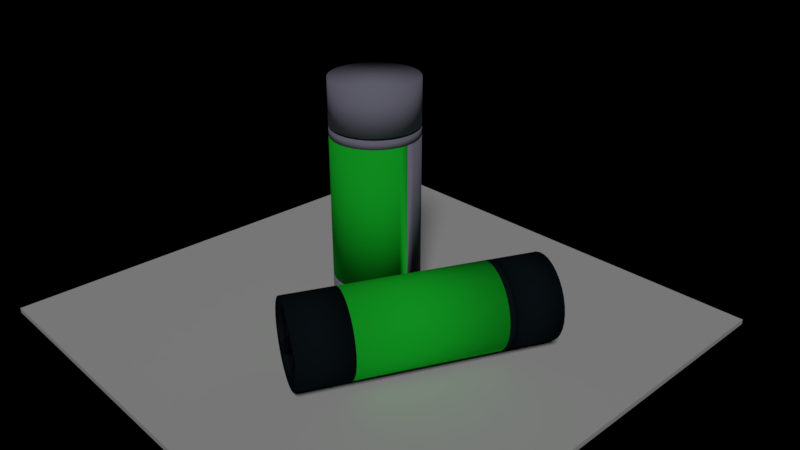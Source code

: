 # Source: pb0.0.0.blend  (saved by Blender 2.79.0; exported with 4.5.12 LTS)
import bpy
from mathutils import Matrix  # noqa: F401  (used for matrix-valued properties, if any)

bpy.ops.wm.read_factory_settings(use_empty=True)
scene = bpy.context.scene
scene.name = 'Scene'

# ---- collections
col_collection_1 = bpy.data.collections.new('Collection 1'); scene.collection.children.link(col_collection_1)

# ---- materials (node trees are filled in below, after node groups)
mat_material_005 = bpy.data.materials.new('Material.005')
mat_material_005.alpha_threshold = 0.0
mat_material_005.use_transparent_shadow = False
mat_material_005.preview_render_type = 'CUBE'
mat_material_005.diffuse_color = (0.007759, 0.01354, 0.01713, 1.0)
mat_material_005.roughness = 0.5
mat_material_001 = bpy.data.materials.new('Material.001')
mat_material_001.alpha_threshold = 0.0
mat_material_001.use_transparent_shadow = False
mat_material_001.diffuse_color = (0.01569, 0.8, 0.04214, 1.0)
mat_material_001.roughness = 0.5
mat_material_001.specular_intensity = 0.1075
mat_material = bpy.data.materials.new('Material')
mat_material.alpha_threshold = 0.0
mat_material.use_transparent_shadow = False
mat_material.preview_render_type = 'FLAT'
mat_material.roughness = 0.5
mat_material.line_color = (0.0, 0.0, 0.0, 1.0)
mat_material_004 = bpy.data.materials.new('Material.004')
mat_material_004.alpha_threshold = 0.0
mat_material_004.use_transparent_shadow = False
mat_material_004.diffuse_color = (0.0, 0.8, 0.005094, 1.0)
mat_material_004.roughness = 0.5
mat_material_004.specular_intensity = 0.0
mat_material_003 = bpy.data.materials.new('Material.003')
mat_material_003.alpha_threshold = 0.0
mat_material_003.use_transparent_shadow = False
mat_material_003.roughness = 0.5
mat_material_002 = bpy.data.materials.new('Material.002')
mat_material_002.alpha_threshold = 0.0
mat_material_002.use_transparent_shadow = False
mat_material_002.preview_render_type = 'CUBE'
mat_material_002.diffuse_color = (0.3365, 0.3251, 0.4336, 1.0)
mat_material_002.roughness = 0.5

# ---- material node trees

# ---- world
world_world = bpy.data.worlds.new('World'); scene.world = world_world
world_world.color = (0.0, 0.0, 0.0)
world_world.use_sun_shadow = False
world_world.sun_shadow_jitter_overblur = 0.0
world_world.cycles.sampling_method = 'MANUAL'

# ---- cameras
cam_camera = bpy.data.cameras.new('Camera')
cam_camera.clip_end = 100.0
cam_camera.lens = 35.0
cam_camera.sensor_width = 32.0
cam_camera.sensor_height = 18.0
cam_camera.ortho_scale = 7.314
cam_camera.dof.focus_distance = 0.0
cam_camera.dof.aperture_fstop = 128.0

# ---- lights
light_hemi = bpy.data.lights.new('Hemi', 'SUN')
light_hemi.transmission_factor = 0.0
light_hemi.angle = 0.1993
light_hemi.energy = 1.0
light_hemi.shadow_buffer_clip_start = 0.5
light_hemi.shadow_soft_size = 0.1
light_hemi.shadow_cascade_max_distance = 1000.0

# ---- meshes
me_cube_010 = bpy.data.meshes.new('Cube.010')
me_cube_010.from_pydata([(2.1, -0.8, -1.0), (2.1, -1.0, -1.0), (-1.0, -1.0, -1.0), (-1.0, -0.8, -1.0), (2.1, -0.8, 4.5), (2.1, -1.0, 4.5), (-1.0, -1.0, 4.5), (-1.0, -0.8, 4.5)], [], [(0, 1, 2, 3), (4, 7, 6, 5), (0, 4, 5, 1), (1, 5, 6, 2), (2, 6, 7, 3), (4, 0, 3, 7)])
me_cube_010.materials.append(None)
me_cube_010.use_remesh_preserve_volume = False
me_cube_010.use_remesh_preserve_attributes = False
me_cube_010.use_mirror_vertex_groups = False
me_cube_010.update()
me_cylinder_029 = bpy.data.meshes.new('Cylinder.029')
me_cylinder_029.from_pydata([(-2.07e-08, 1.65, -1.0), (-2.07e-08, 1.65, 4.5), (0.3219, 1.618, -1.0), (0.3219, 1.618, 4.5), (0.6314, 1.524, -1.0), (0.6314, 1.524, 4.5), (0.9167, 1.372, -1.0), (0.9167, 1.372, 4.5), (1.167, 1.167, -1.0), (1.167, 1.167, 4.5), (1.372, 0.9167, -1.0), (1.372, 0.9167, 4.5), (1.524, 0.6314, -1.0), (1.524, 0.6314, 4.5), (1.618, 0.3219, -1.0), (1.618, 0.3219, 4.5), (1.65, -8.675e-08, -1.0), (1.65, -8.675e-08, 4.5), (-1.65, 1.382e-06, -1.0), (-1.65, 1.382e-06, 4.5), (-1.618, 0.3219, -1.0), (-1.618, 0.3219, 4.5), (-1.524, 0.6314, -1.0), (-1.524, 0.6314, 4.5), (-1.372, 0.9167, -1.0), (-1.372, 0.9167, 4.5), (-1.167, 1.167, -1.0), (-1.167, 1.167, 4.5), (-0.9167, 1.372, -1.0), (-0.9167, 1.372, 4.5), (-0.6314, 1.524, -1.0), (-0.6314, 1.524, 4.5), (-0.3219, 1.618, -1.0), (-0.3219, 1.618, 4.5), (1.65, 0.0, -0.6013), (-1.65, 0.0, 4.101)], [], [(0, 1, 3, 2), (2, 3, 5, 4), (4, 5, 7, 6), (6, 7, 9, 8), (8, 9, 11, 10), (10, 11, 13, 12), (12, 13, 15, 14), (14, 15, 17, 34, 16), (18, 35, 19, 21, 20), (20, 21, 23, 22), (22, 23, 25, 24), (24, 25, 27, 26), (26, 27, 29, 28), (28, 29, 31, 30), (3, 1, 33, 31, 29, 27, 25, 23, 21, 19, 17, 15, 13, 11, 9, 7, 5), (30, 31, 33, 32), (32, 33, 1, 0), (0, 2, 4, 6, 8, 10, 12, 14, 16, 18, 20, 22, 24, 26, 28, 30, 32), (18, 19, 35), (19, 18, 16, 34, 17)])
me_cylinder_029.polygons.foreach_set('use_smooth', [True] * 20)
me_cylinder_029.materials.append(mat_material_005)
me_cylinder_029.use_remesh_preserve_volume = False
me_cylinder_029.use_remesh_preserve_attributes = False
me_cylinder_029.use_mirror_vertex_groups = False
me_cylinder_029.update()
me_cylinder_028 = bpy.data.meshes.new('Cylinder.028')
me_cylinder_028.from_pydata([(1.65, -8.675e-08, -1.0), (1.65, -8.675e-08, 4.5), (1.618, -0.3219, -1.0), (1.618, -0.3219, 4.5), (1.524, -0.6314, -1.0), (1.524, -0.6314, 4.5), (1.372, -0.9167, -1.0), (1.372, -0.9167, 4.5), (1.167, -1.167, -1.0), (1.167, -1.167, 4.5), (0.9167, -1.372, -1.0), (0.9167, -1.372, 4.5), (0.6314, -1.524, -1.0), (0.6314, -1.524, 4.5), (0.3219, -1.618, -1.0), (0.3219, -1.618, 4.5), (-5.583e-07, -1.65, -1.0), (-5.583e-07, -1.65, 4.5), (-0.3219, -1.618, -1.0), (-0.3219, -1.618, 4.5), (-0.6314, -1.524, -1.0), (-0.6314, -1.524, 4.5), (-0.9167, -1.372, -1.0), (-0.9167, -1.372, 4.5), (-1.167, -1.167, -1.0), (-1.167, -1.167, 4.5), (-1.372, -0.9167, -1.0), (-1.372, -0.9167, 4.5), (-1.524, -0.6314, -1.0), (-1.524, -0.6314, 4.5), (-1.618, -0.3219, -1.0), (-1.618, -0.3219, 4.5), (-1.65, 1.382e-06, -1.0), (-1.65, 1.382e-06, 4.5), (1.65, 0.0, -0.6013), (1.65, 0.0, -0.6013)], [], [(0, 35, 1, 3, 2), (2, 3, 5, 4), (4, 5, 7, 6), (6, 7, 9, 8), (8, 9, 11, 10), (10, 11, 13, 12), (12, 13, 15, 14), (14, 15, 17, 16), (16, 17, 19, 18), (18, 19, 21, 20), (20, 21, 23, 22), (22, 23, 25, 24), (24, 25, 27, 26), (26, 27, 29, 28), (28, 29, 31, 30), (30, 31, 33, 32), (32, 0, 2, 4, 6, 8, 10, 12, 14, 16, 18, 20, 22, 24, 26, 28, 30), (33, 1, 34, 0, 32), (1, 33, 31, 29, 27, 25, 23, 21, 19, 17, 15, 13, 11, 9, 7, 5, 3), (0, 34, 1, 35)])
me_cylinder_028.polygons.foreach_set('use_smooth', [True] * 20)
me_cylinder_028.materials.append(mat_material_001)
me_cylinder_028.use_remesh_preserve_volume = False
me_cylinder_028.use_remesh_preserve_attributes = False
me_cylinder_028.use_mirror_vertex_groups = False
me_cylinder_028.update()
me_cube_009 = bpy.data.meshes.new('Cube.009')
me_cube_009.from_pydata([(0.2, -0.8, -1.0), (0.2, -1.0, -1.0), (-1.0, -1.0, -1.0), (-1.0, -0.8, -1.0), (0.2, -0.8, 3.8), (0.2, -1.0, 3.8), (-1.0, -1.0, 3.8), (-1.0, -0.8, 3.8)], [], [(0, 1, 2, 3), (4, 7, 6, 5), (0, 4, 5, 1), (1, 5, 6, 2), (2, 6, 7, 3), (4, 0, 3, 7)])
_uv = me_cube_009.uv_layers.new(name='UVMap')
_uv.uv.foreach_set('vector', [0.0, 0.0, 0.0, 0.0, 0.0, 0.0, 0.0, 0.0, 0.0, 0.0, 0.0, 0.0, 0.0, 0.0, 0.0, 0.0, 0.0, 0.0, 0.0, 0.0, 0.0, 0.0, 0.0, 0.0, 0.9962, 2.665e-05, 0.9962, 1.0, 2.665e-05, 1.0, 2.667e-05, 2.676e-05, 0.0, 0.0, 0.0, 0.0, 0.0, 0.0, 0.0, 0.0, 0.0, 0.0, 0.0, 0.0, 0.0, 0.0, 0.0, 0.0])
me_cube_009.materials.append(mat_material)
me_cube_009.use_remesh_preserve_volume = False
me_cube_009.use_remesh_preserve_attributes = False
me_cube_009.use_mirror_vertex_groups = False
me_cube_009.update()
me_cylinder_027 = bpy.data.meshes.new('Cylinder.027')
me_cylinder_027.from_pydata([(-1.449e-08, 1.155, -2.806), (-1.449e-08, 1.155, -2.401), (0.2253, 1.133, -2.806), (0.2253, 1.133, -2.401), (0.442, 1.067, -2.806), (0.442, 1.067, -2.401), (0.6417, 0.9603, -2.806), (0.6417, 0.9603, -2.401), (0.8167, 0.8167, -2.806), (0.8167, 0.8167, -2.401), (0.9603, 0.6417, -2.806), (0.9603, 0.6417, -2.401), (1.067, 0.442, -2.806), (1.067, 0.442, -2.401), (1.133, 0.2253, -2.806), (1.133, 0.2253, -2.401), (1.155, -6.072e-08, -2.806), (1.155, -6.072e-08, -2.401), (1.133, -0.2253, -2.806), (1.133, -0.2253, -2.401), (1.067, -0.442, -2.806), (1.067, -0.442, -2.401), (0.9603, -0.6417, -2.806), (0.9603, -0.6417, -2.401), (0.8167, -0.8167, -2.806), (0.8167, -0.8167, -2.401), (0.6417, -0.9603, -2.806), (0.6417, -0.9603, -2.401), (0.442, -1.067, -2.806), (0.442, -1.067, -2.401), (0.2253, -1.133, -2.806), (0.2253, -1.133, -2.401), (-3.908e-07, -1.155, -2.806), (-3.908e-07, -1.155, -2.401), (-0.2253, -1.133, -2.806), (-0.2253, -1.133, -2.401), (-0.442, -1.067, -2.806), (-0.442, -1.067, -2.401), (-0.6417, -0.9603, -2.806), (-0.6417, -0.9603, -2.401), (-0.8167, -0.8167, -2.806), (-0.8167, -0.8167, -2.401), (-0.9603, -0.6417, -2.806), (-0.9603, -0.6417, -2.401), (-1.067, -0.442, -2.806), (-1.067, -0.442, -2.401), (-1.133, -0.2253, -2.806), (-1.133, -0.2253, -2.401), (-1.155, 9.673e-07, -2.806), (-1.155, 9.673e-07, -2.401), (-1.133, 0.2253, -2.806), (-1.133, 0.2253, -2.401), (-1.067, 0.442, -2.806), (-1.067, 0.442, -2.401), (-0.9603, 0.6417, -2.806), (-0.9603, 0.6417, -2.401), (-0.8167, 0.8167, -2.806), (-0.8167, 0.8167, -2.401), (-0.6417, 0.9603, -2.806), (-0.6417, 0.9603, -2.401), (-0.442, 1.067, -2.806), (-0.442, 1.067, -2.401), (-0.2253, 1.133, -2.806), (-0.2253, 1.133, -2.401), (-2.07e-08, 1.65, -3.0), (-2.07e-08, 1.65, -1.0), (0.3219, 1.618, -3.0), (0.3219, 1.618, -1.0), (0.6314, 1.524, -3.0), (0.6314, 1.524, -1.0), (0.9167, 1.372, -3.0), (0.9167, 1.372, -1.0), (1.167, 1.167, -3.0), (1.167, 1.167, -1.0), (1.372, 0.9167, -3.0), (1.372, 0.9167, -1.0), (1.524, 0.6314, -3.0), (1.524, 0.6314, -1.0), (1.618, 0.3219, -3.0), (1.618, 0.3219, -1.0), (1.65, -8.675e-08, -3.0), (1.65, -8.675e-08, -1.0), (1.618, -0.3219, -3.0), (1.618, -0.3219, -1.0), (1.524, -0.6314, -3.0), (1.524, -0.6314, -1.0), (1.372, -0.9167, -3.0), (1.372, -0.9167, -1.0), (1.167, -1.167, -3.0), (1.167, -1.167, -1.0), (0.9167, -1.372, -3.0), (0.9167, -1.372, -1.0), (0.6314, -1.524, -3.0), (0.6314, -1.524, -1.0), (0.3219, -1.618, -3.0), (0.3219, -1.618, -1.0), (-5.583e-07, -1.65, -3.0), (-5.583e-07, -1.65, -1.0), (-0.3219, -1.618, -3.0), (-0.3219, -1.618, -1.0), (-0.6314, -1.524, -3.0), (-0.6314, -1.524, -1.0), (-0.9167, -1.372, -3.0), (-0.9167, -1.372, -1.0), (-1.167, -1.167, -3.0), (-1.167, -1.167, -1.0), (-1.372, -0.9167, -3.0), (-1.372, -0.9167, -1.0), (-1.524, -0.6314, -3.0), (-1.524, -0.6314, -1.0), (-1.618, -0.3219, -3.0), (-1.618, -0.3219, -1.0), (-1.65, 1.382e-06, -3.0), (-1.65, 1.382e-06, -1.0), (-1.618, 0.3219, -3.0), (-1.618, 0.3219, -1.0), (-1.524, 0.6314, -3.0), (-1.524, 0.6314, -1.0), (-1.372, 0.9167, -3.0), (-1.372, 0.9167, -1.0), (-1.167, 1.167, -3.0), (-1.167, 1.167, -1.0), (-0.9167, 1.372, -3.0), (-0.9167, 1.372, -1.0), (-0.6314, 1.524, -3.0), (-0.6314, 1.524, -1.0), (-0.3219, 1.618, -3.0), (-0.3219, 1.618, -1.0), (-0.1936, 1.099, -3.0), (-0.1936, 1.099, -2.806), (-0.1936, 0.9589, -2.806), (-0.1936, -1.099, -3.0), (-0.1936, -1.099, -2.806), (-0.2182, 1.097, -3.0), (-0.2182, 1.097, -2.806), (-0.4279, 1.033, -3.0), (-0.4279, 1.033, -2.806), (-0.6213, 0.9298, -3.0), (-0.6213, 0.9298, -2.806), (-1.033, 0.428, -3.0), (-1.033, 0.428, -2.806), (-0.9298, 0.6213, -3.0), (-0.9298, 0.6213, -2.806), (-0.7907, 0.7907, -3.0), (-0.7907, 0.7907, -2.806), (-1.097, 0.2182, -2.806), (-1.097, 0.2182, -3.0), (-1.118, 9.43e-07, -3.0), (-1.118, 9.43e-07, -2.806), (-1.097, -0.2182, -3.0), (-1.097, -0.2182, -2.806), (-1.033, -0.4279, -3.0), (-1.033, -0.4279, -2.806), (-0.9298, -0.6213, -3.0), (-0.9298, -0.6213, -2.806), (-0.6213, -0.9298, -3.0), (-0.6213, -0.9298, -2.806), (-0.7907, -0.7907, -3.0), (-0.7907, -0.7907, -2.806), (-0.428, -1.033, -3.0), (-0.428, -1.033, -2.806), (-0.2182, -1.097, -3.0), (-0.2182, -1.097, -2.806), (0.2182, 1.097, -3.0), (0.2182, 1.097, -2.806), (0.1936, 1.099, -3.0), (0.1936, 1.099, -2.806), (0.1936, -1.099, -3.0), (0.1936, -1.099, -2.806), (0.4279, 1.033, -3.0), (0.4279, 1.033, -2.806), (0.2182, -1.097, -3.0), (0.2182, -1.097, -2.806), (0.4279, -1.033, -3.0), (0.4279, -1.033, -2.806), (0.6213, 0.9298, -3.0), (0.6213, 0.9298, -2.806), (0.6213, -0.9298, -3.0), (0.6213, -0.9298, -2.806), (0.7907, -0.7907, -3.0), (0.7907, -0.7907, -2.806), (0.7907, 0.7907, -3.0), (0.7907, 0.7907, -2.806), (0.9298, 0.6213, -3.0), (0.9298, 0.6213, -2.806), (1.033, -0.4279, -3.0), (1.033, -0.4279, -2.806), (0.9298, -0.6213, -3.0), (0.9298, -0.6213, -2.806), (1.033, 0.4279, -3.0), (1.033, 0.4279, -2.806), (1.097, 0.2182, -3.0), (1.097, 0.2182, -2.806), (1.097, -0.2182, -3.0), (1.097, -0.2182, -2.806), (1.118, -5.239e-08, -3.0), (1.118, -5.239e-08, -2.806)], [], [(0, 2, 3, 1), (2, 4, 5, 3), (4, 6, 7, 5), (6, 8, 9, 7), (8, 10, 11, 9), (10, 12, 13, 11), (12, 14, 15, 13), (14, 16, 17, 15), (16, 18, 19, 17), (18, 20, 21, 19), (20, 22, 23, 21), (22, 24, 25, 23), (24, 26, 27, 25), (26, 28, 29, 27), (28, 30, 31, 29), (30, 32, 33, 31), (32, 34, 35, 33), (34, 36, 37, 35), (36, 38, 39, 37), (38, 40, 41, 39), (40, 42, 43, 41), (42, 44, 45, 43), (44, 46, 47, 45), (46, 48, 49, 47), (48, 50, 51, 49), (50, 52, 53, 51), (52, 54, 55, 53), (54, 56, 57, 55), (56, 58, 59, 57), (58, 60, 61, 59), (3, 5, 7, 9, 11, 13, 15, 17, 19, 21, 23, 25, 27, 29, 31, 33, 35, 37, 39, 41, 43, 45, 47, 49, 51, 53, 55, 57, 59, 61, 63, 1), (60, 62, 63, 61), (62, 0, 1, 63), (0, 62, 60, 58, 56, 54, 52, 50, 48, 148, 145, 140, 142, 144, 138, 136, 134, 129, 130, 166, 164, 170, 176, 182, 184, 190, 192, 196, 16, 14, 12, 10, 8, 6, 4, 2), (64, 65, 67, 66), (66, 67, 69, 68), (68, 69, 71, 70), (70, 71, 73, 72), (72, 73, 75, 74), (74, 75, 77, 76), (76, 77, 79, 78), (78, 79, 81, 80), (80, 81, 83, 82), (82, 83, 85, 84), (84, 85, 87, 86), (86, 87, 89, 88), (88, 89, 91, 90), (90, 91, 93, 92), (92, 93, 95, 94), (94, 95, 97, 96), (96, 97, 99, 98), (98, 99, 101, 100), (100, 101, 103, 102), (102, 103, 105, 104), (104, 105, 107, 106), (106, 107, 109, 108), (108, 109, 111, 110), (110, 111, 113, 112), (112, 113, 115, 114), (114, 115, 117, 116), (116, 117, 119, 118), (118, 119, 121, 120), (120, 121, 123, 122), (122, 123, 125, 124), (67, 65, 127, 125, 123, 121, 119, 117, 115, 113, 111, 109, 107, 105, 103, 101, 99, 97, 95, 93, 91, 89, 87, 85, 83, 81, 79, 77, 75, 73, 71, 69), (124, 125, 127, 126), (126, 127, 65, 64), (64, 66, 68, 70, 72, 74, 76, 78, 80, 195, 191, 189, 183, 181, 175, 169, 163, 165, 128, 133, 135, 137, 143, 141, 139, 146, 147, 112, 114, 116, 118, 120, 122, 124, 126), (185, 186, 194, 193), (179, 180, 188, 187), (112, 147, 149, 151, 153, 157, 155, 159, 161, 131, 128, 165, 167, 171, 173, 177, 179, 187, 185, 193, 195, 80, 82, 84, 86, 88, 90, 92, 94, 96, 98, 100, 102, 104, 106, 108, 110), (177, 178, 180, 179), (141, 142, 140, 139), (195, 196, 192, 191), (193, 194, 196, 195), (189, 190, 184, 183), (161, 162, 132, 131), (155, 156, 160, 159), (137, 138, 144, 143), (159, 160, 162, 161), (168, 167, 165, 166), (183, 184, 182, 181), (153, 154, 158, 157), (181, 182, 176, 175), (173, 174, 178, 177), (143, 144, 142, 141), (128, 129, 134, 133), (171, 172, 174, 173), (151, 152, 154, 153), (147, 148, 150, 149), (191, 192, 190, 189), (169, 170, 164, 163), (139, 140, 145, 146), (187, 188, 186, 185), (157, 158, 156, 155), (163, 164, 166, 165), (133, 134, 136, 135), (175, 176, 170, 169), (146, 145, 148, 147), (167, 168, 172, 171), (135, 136, 138, 137), (16, 196, 194, 186, 188, 180, 178, 174, 172, 168, 166, 130, 132, 162, 160, 156, 158, 154, 152, 150, 148, 48, 46, 44, 42, 40, 38, 36, 34, 32, 30, 28, 26, 24, 22, 20, 18), (149, 150, 152, 151), (129, 128, 131, 132, 130)])
me_cylinder_027.polygons.foreach_set('use_smooth', [True] * 104)
me_cylinder_027.materials.append(mat_material_005)
me_cylinder_027.use_remesh_preserve_volume = False
me_cylinder_027.use_remesh_preserve_attributes = False
me_cylinder_027.use_mirror_vertex_groups = False
me_cylinder_027.update()
me_cylinder_026 = bpy.data.meshes.new('Cylinder.026')
me_cylinder_026.from_pydata([(-2.07e-08, 1.65, 4.5), (-2.07e-08, 1.65, 4.8), (0.3219, 1.618, 4.5), (0.3219, 1.618, 4.8), (0.6314, 1.524, 4.5), (0.6314, 1.524, 4.8), (0.9167, 1.372, 4.5), (0.9167, 1.372, 4.8), (1.167, 1.167, 4.5), (1.167, 1.167, 4.8), (1.372, 0.9167, 4.5), (1.372, 0.9167, 4.8), (1.524, 0.6314, 4.5), (1.524, 0.6314, 4.8), (1.618, 0.3219, 4.5), (1.618, 0.3219, 4.8), (1.65, -8.675e-08, 4.5), (1.65, -8.675e-08, 4.8), (1.618, -0.3219, 4.5), (1.618, -0.3219, 4.8), (1.524, -0.6314, 4.5), (1.524, -0.6314, 4.8), (1.372, -0.9167, 4.5), (1.372, -0.9167, 4.8), (1.167, -1.167, 4.5), (1.167, -1.167, 4.8), (0.9167, -1.372, 4.5), (0.9167, -1.372, 4.8), (0.6314, -1.524, 4.5), (0.6314, -1.524, 4.8), (0.3219, -1.618, 4.5), (0.3219, -1.618, 4.8), (-5.583e-07, -1.65, 4.5), (-5.583e-07, -1.65, 4.8), (-0.3219, -1.618, 4.5), (-0.3219, -1.618, 4.8), (-0.6314, -1.524, 4.5), (-0.6314, -1.524, 4.8), (-0.9167, -1.372, 4.5), (-0.9167, -1.372, 4.8), (-1.167, -1.167, 4.5), (-1.167, -1.167, 4.8), (-1.372, -0.9167, 4.5), (-1.372, -0.9167, 4.8), (-1.524, -0.6314, 4.5), (-1.524, -0.6314, 4.8), (-1.618, -0.3219, 4.5), (-1.618, -0.3219, 4.8), (-1.65, 1.382e-06, 4.5), (-1.65, 1.382e-06, 4.8), (-1.618, 0.3219, 4.5), (-1.618, 0.3219, 4.8), (-1.524, 0.6314, 4.5), (-1.524, 0.6314, 4.8), (-1.372, 0.9167, 4.5), (-1.372, 0.9167, 4.8), (-1.167, 1.167, 4.5), (-1.167, 1.167, 4.8), (-0.9167, 1.372, 4.5), (-0.9167, 1.372, 4.8), (-0.6314, 1.524, 4.5), (-0.6314, 1.524, 4.8), (-0.3219, 1.618, 4.5), (-0.3219, 1.618, 4.8)], [], [(0, 1, 3, 2), (2, 3, 5, 4), (4, 5, 7, 6), (6, 7, 9, 8), (8, 9, 11, 10), (10, 11, 13, 12), (12, 13, 15, 14), (14, 15, 17, 16), (16, 17, 19, 18), (18, 19, 21, 20), (20, 21, 23, 22), (22, 23, 25, 24), (24, 25, 27, 26), (26, 27, 29, 28), (28, 29, 31, 30), (30, 31, 33, 32), (32, 33, 35, 34), (34, 35, 37, 36), (36, 37, 39, 38), (38, 39, 41, 40), (40, 41, 43, 42), (42, 43, 45, 44), (44, 45, 47, 46), (46, 47, 49, 48), (48, 49, 51, 50), (50, 51, 53, 52), (52, 53, 55, 54), (54, 55, 57, 56), (56, 57, 59, 58), (58, 59, 61, 60), (3, 1, 63, 61, 59, 57, 55, 53, 51, 49, 47, 45, 43, 41, 39, 37, 35, 33, 31, 29, 27, 25, 23, 21, 19, 17, 15, 13, 11, 9, 7, 5), (60, 61, 63, 62), (62, 63, 1, 0), (0, 2, 4, 6, 8, 10, 12, 14, 16, 18, 20, 22, 24, 26, 28, 30, 32, 34, 36, 38, 40, 42, 44, 46, 48, 50, 52, 54, 56, 58, 60, 62)])
me_cylinder_026.polygons.foreach_set('use_smooth', [True] * 34)
me_cylinder_026.materials.append(mat_material_005)
me_cylinder_026.use_remesh_preserve_volume = False
me_cylinder_026.use_remesh_preserve_attributes = False
me_cylinder_026.use_mirror_vertex_groups = False
me_cylinder_026.update()
me_cylinder_025 = bpy.data.meshes.new('Cylinder.025')
me_cylinder_025.from_pydata([(-2.07e-08, 1.65, 4.8), (-2.07e-08, 1.65, 6.5), (0.3219, 1.618, 4.8), (0.3219, 1.618, 6.5), (0.6314, 1.524, 4.8), (0.6314, 1.524, 6.5), (0.9167, 1.372, 4.8), (0.9167, 1.372, 6.5), (1.167, 1.167, 4.8), (1.167, 1.167, 6.5), (1.372, 0.9167, 4.8), (1.372, 0.9167, 6.5), (1.524, 0.6314, 4.8), (1.524, 0.6314, 6.5), (1.618, 0.3219, 4.8), (1.618, 0.3219, 6.5), (1.65, -8.675e-08, 4.8), (1.65, -8.675e-08, 6.5), (1.618, -0.3219, 4.8), (1.618, -0.3219, 6.5), (1.524, -0.6314, 4.8), (1.524, -0.6314, 6.5), (1.372, -0.9167, 4.8), (1.372, -0.9167, 6.5), (1.167, -1.167, 4.8), (1.167, -1.167, 6.5), (0.9167, -1.372, 4.8), (0.9167, -1.372, 6.5), (0.6314, -1.524, 4.8), (0.6314, -1.524, 6.5), (0.3219, -1.618, 4.8), (0.3219, -1.618, 6.5), (-5.583e-07, -1.65, 4.8), (-5.583e-07, -1.65, 6.5), (-0.3219, -1.618, 4.8), (-0.3219, -1.618, 6.5), (-0.6314, -1.524, 4.8), (-0.6314, -1.524, 6.5), (-0.9167, -1.372, 4.8), (-0.9167, -1.372, 6.5), (-1.167, -1.167, 4.8), (-1.167, -1.167, 6.5), (-1.372, -0.9167, 4.8), (-1.372, -0.9167, 6.5), (-1.524, -0.6314, 4.8), (-1.524, -0.6314, 6.5), (-1.618, -0.3219, 4.8), (-1.618, -0.3219, 6.5), (-1.65, 1.382e-06, 4.8), (-1.65, 1.382e-06, 6.5), (-1.618, 0.3219, 4.8), (-1.618, 0.3219, 6.5), (-1.524, 0.6314, 4.8), (-1.524, 0.6314, 6.5), (-1.372, 0.9167, 4.8), (-1.372, 0.9167, 6.5), (-1.167, 1.167, 4.8), (-1.167, 1.167, 6.5), (-0.9167, 1.372, 4.8), (-0.9167, 1.372, 6.5), (-0.6314, 1.524, 4.8), (-0.6314, 1.524, 6.5), (-0.3219, 1.618, 4.8), (-0.3219, 1.618, 6.5), (-3.634e-09, 1.485, 4.8), (0.2897, 1.456, 4.8), (0.5683, 1.372, 4.8), (0.825, 1.235, 4.8), (1.05, 1.05, 4.8), (1.235, 0.825, 4.8), (1.372, 0.5683, 4.8), (1.456, 0.2897, 4.8), (1.485, -4.678e-08, 4.8), (1.456, -0.2897, 4.8), (1.372, -0.5683, 4.8), (1.235, -0.825, 4.8), (1.05, -1.05, 4.8), (0.825, -1.235, 4.8), (0.5683, -1.372, 4.8), (0.2897, -1.456, 4.8), (-4.875e-07, -1.485, 4.8), (-0.2897, -1.456, 4.8), (-0.5683, -1.372, 4.8), (-0.825, -1.235, 4.8), (-1.05, -1.05, 4.8), (-1.235, -0.825, 4.8), (-1.372, -0.5683, 4.8), (-1.456, -0.2897, 4.8), (-1.485, 1.275e-06, 4.8), (-1.456, 0.2897, 4.8), (-1.372, 0.5683, 4.8), (-1.235, 0.825, 4.8), (-1.05, 1.05, 4.8), (-0.825, 1.235, 4.8), (-0.5683, 1.372, 4.8), (-0.2897, 1.456, 4.8), (-3.634e-09, 1.485, 4.7), (0.2897, 1.456, 4.7), (0.5683, 1.372, 4.7), (0.825, 1.235, 4.7), (1.05, 1.05, 4.7), (1.235, 0.825, 4.7), (1.372, 0.5683, 4.7), (1.456, 0.2897, 4.7), (1.485, -4.678e-08, 4.7), (1.456, -0.2897, 4.7), (1.372, -0.5683, 4.7), (1.235, -0.825, 4.7), (1.05, -1.05, 4.7), (0.825, -1.235, 4.7), (0.5683, -1.372, 4.7), (0.2897, -1.456, 4.7), (-4.875e-07, -1.485, 4.7), (-0.2897, -1.456, 4.7), (-0.5683, -1.372, 4.7), (-0.825, -1.235, 4.7), (-1.05, -1.05, 4.7), (-1.235, -0.825, 4.7), (-1.372, -0.5683, 4.7), (-1.456, -0.2897, 4.7), (-1.485, 1.275e-06, 4.7), (-1.456, 0.2897, 4.7), (-1.372, 0.5683, 4.7), (-1.235, 0.825, 4.7), (-1.05, 1.05, 4.7), (-0.825, 1.235, 4.7), (-0.5683, 1.372, 4.7), (-0.2897, 1.456, 4.7)], [], [(0, 1, 3, 2), (2, 3, 5, 4), (4, 5, 7, 6), (6, 7, 9, 8), (8, 9, 11, 10), (10, 11, 13, 12), (12, 13, 15, 14), (14, 15, 17, 16), (16, 17, 19, 18), (18, 19, 21, 20), (20, 21, 23, 22), (22, 23, 25, 24), (24, 25, 27, 26), (26, 27, 29, 28), (28, 29, 31, 30), (30, 31, 33, 32), (32, 33, 35, 34), (34, 35, 37, 36), (36, 37, 39, 38), (38, 39, 41, 40), (40, 41, 43, 42), (42, 43, 45, 44), (44, 45, 47, 46), (46, 47, 49, 48), (48, 49, 51, 50), (50, 51, 53, 52), (52, 53, 55, 54), (54, 55, 57, 56), (56, 57, 59, 58), (58, 59, 61, 60), (3, 1, 63, 61, 59, 57, 55, 53, 51, 49, 47, 45, 43, 41, 39, 37, 35, 33, 31, 29, 27, 25, 23, 21, 19, 17, 15, 13, 11, 9, 7, 5), (60, 61, 63, 62), (62, 63, 1, 0), (4, 6, 67, 66), (95, 64, 96, 127), (22, 24, 76, 75), (40, 42, 85, 84), (58, 60, 94, 93), (14, 16, 72, 71), (32, 34, 81, 80), (50, 52, 90, 89), (6, 8, 68, 67), (24, 26, 77, 76), (42, 44, 86, 85), (60, 62, 95, 94), (16, 18, 73, 72), (34, 36, 82, 81), (52, 54, 91, 90), (8, 10, 69, 68), (26, 28, 78, 77), (44, 46, 87, 86), (0, 2, 65, 64), (62, 0, 64, 95), (18, 20, 74, 73), (36, 38, 83, 82), (54, 56, 92, 91), (10, 12, 70, 69), (28, 30, 79, 78), (46, 48, 88, 87), (2, 4, 66, 65), (20, 22, 75, 74), (38, 40, 84, 83), (56, 58, 93, 92), (12, 14, 71, 70), (30, 32, 80, 79), (48, 50, 89, 88), (96, 97, 98, 99, 100, 101, 102, 103, 104, 105, 106, 107, 108, 109, 110, 111, 112, 113, 114, 115, 116, 117, 118, 119, 120, 121, 122, 123, 124, 125, 126, 127), (82, 83, 115, 114), (69, 70, 102, 101), (83, 84, 116, 115), (70, 71, 103, 102), (84, 85, 117, 116), (71, 72, 104, 103), (85, 86, 118, 117), (72, 73, 105, 104), (86, 87, 119, 118), (73, 74, 106, 105), (87, 88, 120, 119), (74, 75, 107, 106), (88, 89, 121, 120), (75, 76, 108, 107), (89, 90, 122, 121), (76, 77, 109, 108), (90, 91, 123, 122), (77, 78, 110, 109), (64, 65, 97, 96), (91, 92, 124, 123), (78, 79, 111, 110), (65, 66, 98, 97), (92, 93, 125, 124), (79, 80, 112, 111), (66, 67, 99, 98), (93, 94, 126, 125), (80, 81, 113, 112), (67, 68, 100, 99), (94, 95, 127, 126), (81, 82, 114, 113), (68, 69, 101, 100)])
me_cylinder_025.polygons.foreach_set('use_smooth', [True] * 98)
me_cylinder_025.materials.append(mat_material_005)
me_cylinder_025.use_remesh_preserve_volume = False
me_cylinder_025.use_remesh_preserve_attributes = False
me_cylinder_025.use_mirror_vertex_groups = False
me_cylinder_025.update()
me_cylinder_024 = bpy.data.meshes.new('Cylinder.024')
me_cylinder_024.from_pydata([(0.0, 1.0, -1.0), (0.0, 1.0, -0.9), (0.1951, 0.9808, -1.0), (0.1951, 0.9808, -0.9), (0.3827, 0.9239, -1.0), (0.3827, 0.9239, -0.9), (0.5556, 0.8315, -1.0), (0.5556, 0.8315, -0.9), (0.7071, 0.7071, -1.0), (0.7071, 0.7071, -0.9), (0.8315, 0.5556, -1.0), (0.8315, 0.5556, -0.9), (0.9239, 0.3827, -1.0), (0.9239, 0.3827, -0.9), (0.9808, 0.1951, -1.0), (0.9808, 0.1951, -0.9), (1.0, 7.55e-08, -1.0), (1.0, 7.55e-08, -0.9), (0.9808, -0.1951, -1.0), (0.9808, -0.1951, -0.9), (0.9239, -0.3827, -1.0), (0.9239, -0.3827, -0.9), (0.8315, -0.5556, -1.0), (0.8315, -0.5556, -0.9), (0.7071, -0.7071, -1.0), (0.7071, -0.7071, -0.9), (0.5556, -0.8315, -1.0), (0.5556, -0.8315, -0.9), (0.3827, -0.9239, -1.0), (0.3827, -0.9239, -0.9), (0.1951, -0.9808, -1.0), (0.1951, -0.9808, -0.9), (-3.258e-07, -1.0, -1.0), (-3.258e-07, -1.0, -0.9), (-0.1951, -0.9808, -1.0), (-0.1951, -0.9808, -0.9), (-0.3827, -0.9239, -1.0), (-0.3827, -0.9239, -0.9), (-0.5556, -0.8315, -1.0), (-0.5556, -0.8315, -0.9), (-0.7071, -0.7071, -1.0), (-0.7071, -0.7071, -0.9), (-0.8315, -0.5556, -1.0), (-0.8315, -0.5556, -0.9), (-0.9239, -0.3827, -1.0), (-0.9239, -0.3827, -0.9), (-0.9808, -0.1951, -1.0), (-0.9808, -0.1951, -0.9), (-1.0, 9.656e-07, -1.0), (-1.0, 9.656e-07, -0.9), (-0.9808, 0.1951, -1.0), (-0.9808, 0.1951, -0.9), (-0.9239, 0.3827, -1.0), (-0.9239, 0.3827, -0.9), (-0.8315, 0.5556, -1.0), (-0.8315, 0.5556, -0.9), (-0.7071, 0.7071, -1.0), (-0.7071, 0.7071, -0.9), (-0.5556, 0.8315, -1.0), (-0.5556, 0.8315, -0.9), (-0.3827, 0.9239, -1.0), (-0.3827, 0.9239, -0.9), (-0.1951, 0.9808, -1.0), (-0.1951, 0.9808, -0.9)], [], [(0, 1, 3, 2), (2, 3, 5, 4), (4, 5, 7, 6), (6, 7, 9, 8), (8, 9, 11, 10), (10, 11, 13, 12), (12, 13, 15, 14), (14, 15, 17, 16), (16, 17, 19, 18), (18, 19, 21, 20), (20, 21, 23, 22), (22, 23, 25, 24), (24, 25, 27, 26), (26, 27, 29, 28), (28, 29, 31, 30), (30, 31, 33, 32), (32, 33, 35, 34), (34, 35, 37, 36), (36, 37, 39, 38), (38, 39, 41, 40), (40, 41, 43, 42), (42, 43, 45, 44), (44, 45, 47, 46), (46, 47, 49, 48), (48, 49, 51, 50), (50, 51, 53, 52), (52, 53, 55, 54), (54, 55, 57, 56), (56, 57, 59, 58), (58, 59, 61, 60), (3, 1, 63, 61, 59, 57, 55, 53, 51, 49, 47, 45, 43, 41, 39, 37, 35, 33, 31, 29, 27, 25, 23, 21, 19, 17, 15, 13, 11, 9, 7, 5), (60, 61, 63, 62), (62, 63, 1, 0), (0, 2, 4, 6, 8, 10, 12, 14, 16, 18, 20, 22, 24, 26, 28, 30, 32, 34, 36, 38, 40, 42, 44, 46, 48, 50, 52, 54, 56, 58, 60, 62)])
me_cylinder_024.materials.append(mat_material_004)
me_cylinder_024.use_remesh_preserve_volume = False
me_cylinder_024.use_remesh_preserve_attributes = False
me_cylinder_024.use_mirror_vertex_groups = False
me_cylinder_024.update()
me_cylinder_023 = bpy.data.meshes.new('Cylinder.023')
me_cylinder_023.from_pydata([(0.0, 1.0, 0.9), (0.0, 1.0, 1.0), (0.1951, 0.9808, 0.9), (0.1951, 0.9808, 1.0), (0.3827, 0.9239, 0.9), (0.3827, 0.9239, 1.0), (0.5556, 0.8315, 0.9), (0.5556, 0.8315, 1.0), (0.7071, 0.7071, 0.9), (0.7071, 0.7071, 1.0), (0.8315, 0.5556, 0.9), (0.8315, 0.5556, 1.0), (0.9239, 0.3827, 0.9), (0.9239, 0.3827, 1.0), (0.9808, 0.1951, 0.9), (0.9808, 0.1951, 1.0), (1.0, 7.55e-08, 0.9), (1.0, 7.55e-08, 1.0), (0.9808, -0.1951, 0.9), (0.9808, -0.1951, 1.0), (0.9239, -0.3827, 0.9), (0.9239, -0.3827, 1.0), (0.8315, -0.5556, 0.9), (0.8315, -0.5556, 1.0), (0.7071, -0.7071, 0.9), (0.7071, -0.7071, 1.0), (0.5556, -0.8315, 0.9), (0.5556, -0.8315, 1.0), (0.3827, -0.9239, 0.9), (0.3827, -0.9239, 1.0), (0.1951, -0.9808, 0.9), (0.1951, -0.9808, 1.0), (-3.258e-07, -1.0, 0.9), (-3.258e-07, -1.0, 1.0), (-0.1951, -0.9808, 0.9), (-0.1951, -0.9808, 1.0), (-0.3827, -0.9239, 0.9), (-0.3827, -0.9239, 1.0), (-0.5556, -0.8315, 0.9), (-0.5556, -0.8315, 1.0), (-0.7071, -0.7071, 0.9), (-0.7071, -0.7071, 1.0), (-0.8315, -0.5556, 0.9), (-0.8315, -0.5556, 1.0), (-0.9239, -0.3827, 0.9), (-0.9239, -0.3827, 1.0), (-0.9808, -0.1951, 0.9), (-0.9808, -0.1951, 1.0), (-1.0, 9.656e-07, 0.9), (-1.0, 9.656e-07, 1.0), (-0.9808, 0.1951, 0.9), (-0.9808, 0.1951, 1.0), (-0.9239, 0.3827, 0.9), (-0.9239, 0.3827, 1.0), (-0.8315, 0.5556, 0.9), (-0.8315, 0.5556, 1.0), (-0.7071, 0.7071, 0.9), (-0.7071, 0.7071, 1.0), (-0.5556, 0.8315, 0.9), (-0.5556, 0.8315, 1.0), (-0.3827, 0.9239, 0.9), (-0.3827, 0.9239, 1.0), (-0.1951, 0.9808, 0.9), (-0.1951, 0.9808, 1.0)], [], [(0, 1, 3, 2), (2, 3, 5, 4), (4, 5, 7, 6), (6, 7, 9, 8), (8, 9, 11, 10), (10, 11, 13, 12), (12, 13, 15, 14), (14, 15, 17, 16), (16, 17, 19, 18), (18, 19, 21, 20), (20, 21, 23, 22), (22, 23, 25, 24), (24, 25, 27, 26), (26, 27, 29, 28), (28, 29, 31, 30), (30, 31, 33, 32), (32, 33, 35, 34), (34, 35, 37, 36), (36, 37, 39, 38), (38, 39, 41, 40), (40, 41, 43, 42), (42, 43, 45, 44), (44, 45, 47, 46), (46, 47, 49, 48), (48, 49, 51, 50), (50, 51, 53, 52), (52, 53, 55, 54), (54, 55, 57, 56), (56, 57, 59, 58), (58, 59, 61, 60), (3, 1, 63, 61, 59, 57, 55, 53, 51, 49, 47, 45, 43, 41, 39, 37, 35, 33, 31, 29, 27, 25, 23, 21, 19, 17, 15, 13, 11, 9, 7, 5), (60, 61, 63, 62), (62, 63, 1, 0), (0, 2, 4, 6, 8, 10, 12, 14, 16, 18, 20, 22, 24, 26, 28, 30, 32, 34, 36, 38, 40, 42, 44, 46, 48, 50, 52, 54, 56, 58, 60, 62)])
me_cylinder_023.materials.append(mat_material_004)
me_cylinder_023.use_remesh_preserve_volume = False
me_cylinder_023.use_remesh_preserve_attributes = False
me_cylinder_023.use_mirror_vertex_groups = False
me_cylinder_023.update()
me_cylinder_008 = bpy.data.meshes.new('Cylinder.008')
me_cylinder_008.from_pydata([(0.0, 1.0, 0.9), (0.0, 1.0, 1.0), (0.1951, 0.9808, 0.9), (0.1951, 0.9808, 1.0), (0.3827, 0.9239, 0.9), (0.3827, 0.9239, 1.0), (0.5556, 0.8315, 0.9), (0.5556, 0.8315, 1.0), (0.7071, 0.7071, 0.9), (0.7071, 0.7071, 1.0), (0.8315, 0.5556, 0.9), (0.8315, 0.5556, 1.0), (0.9239, 0.3827, 0.9), (0.9239, 0.3827, 1.0), (0.9808, 0.1951, 0.9), (0.9808, 0.1951, 1.0), (1.0, 7.55e-08, 0.9), (1.0, 7.55e-08, 1.0), (0.9808, -0.1951, 0.9), (0.9808, -0.1951, 1.0), (0.9239, -0.3827, 0.9), (0.9239, -0.3827, 1.0), (0.8315, -0.5556, 0.9), (0.8315, -0.5556, 1.0), (0.7071, -0.7071, 0.9), (0.7071, -0.7071, 1.0), (0.5556, -0.8315, 0.9), (0.5556, -0.8315, 1.0), (0.3827, -0.9239, 0.9), (0.3827, -0.9239, 1.0), (0.1951, -0.9808, 0.9), (0.1951, -0.9808, 1.0), (-3.258e-07, -1.0, 0.9), (-3.258e-07, -1.0, 1.0), (-0.1951, -0.9808, 0.9), (-0.1951, -0.9808, 1.0), (-0.3827, -0.9239, 0.9), (-0.3827, -0.9239, 1.0), (-0.5556, -0.8315, 0.9), (-0.5556, -0.8315, 1.0), (-0.7071, -0.7071, 0.9), (-0.7071, -0.7071, 1.0), (-0.8315, -0.5556, 0.9), (-0.8315, -0.5556, 1.0), (-0.9239, -0.3827, 0.9), (-0.9239, -0.3827, 1.0), (-0.9808, -0.1951, 0.9), (-0.9808, -0.1951, 1.0), (-1.0, 9.656e-07, 0.9), (-1.0, 9.656e-07, 1.0), (-0.9808, 0.1951, 0.9), (-0.9808, 0.1951, 1.0), (-0.9239, 0.3827, 0.9), (-0.9239, 0.3827, 1.0), (-0.8315, 0.5556, 0.9), (-0.8315, 0.5556, 1.0), (-0.7071, 0.7071, 0.9), (-0.7071, 0.7071, 1.0), (-0.5556, 0.8315, 0.9), (-0.5556, 0.8315, 1.0), (-0.3827, 0.9239, 0.9), (-0.3827, 0.9239, 1.0), (-0.1951, 0.9808, 0.9), (-0.1951, 0.9808, 1.0)], [], [(0, 1, 3, 2), (2, 3, 5, 4), (4, 5, 7, 6), (6, 7, 9, 8), (8, 9, 11, 10), (10, 11, 13, 12), (12, 13, 15, 14), (14, 15, 17, 16), (16, 17, 19, 18), (18, 19, 21, 20), (20, 21, 23, 22), (22, 23, 25, 24), (24, 25, 27, 26), (26, 27, 29, 28), (28, 29, 31, 30), (30, 31, 33, 32), (32, 33, 35, 34), (34, 35, 37, 36), (36, 37, 39, 38), (38, 39, 41, 40), (40, 41, 43, 42), (42, 43, 45, 44), (44, 45, 47, 46), (46, 47, 49, 48), (48, 49, 51, 50), (50, 51, 53, 52), (52, 53, 55, 54), (54, 55, 57, 56), (56, 57, 59, 58), (58, 59, 61, 60), (3, 1, 63, 61, 59, 57, 55, 53, 51, 49, 47, 45, 43, 41, 39, 37, 35, 33, 31, 29, 27, 25, 23, 21, 19, 17, 15, 13, 11, 9, 7, 5), (60, 61, 63, 62), (62, 63, 1, 0), (0, 2, 4, 6, 8, 10, 12, 14, 16, 18, 20, 22, 24, 26, 28, 30, 32, 34, 36, 38, 40, 42, 44, 46, 48, 50, 52, 54, 56, 58, 60, 62)])
me_cylinder_008.materials.append(mat_material_004)
me_cylinder_008.use_remesh_preserve_volume = False
me_cylinder_008.use_remesh_preserve_attributes = False
me_cylinder_008.use_mirror_vertex_groups = False
me_cylinder_008.update()
me_cylinder_007 = bpy.data.meshes.new('Cylinder.007')
me_cylinder_007.from_pydata([(0.0, 1.0, -1.0), (0.0, 1.0, -0.9), (0.1951, 0.9808, -1.0), (0.1951, 0.9808, -0.9), (0.3827, 0.9239, -1.0), (0.3827, 0.9239, -0.9), (0.5556, 0.8315, -1.0), (0.5556, 0.8315, -0.9), (0.7071, 0.7071, -1.0), (0.7071, 0.7071, -0.9), (0.8315, 0.5556, -1.0), (0.8315, 0.5556, -0.9), (0.9239, 0.3827, -1.0), (0.9239, 0.3827, -0.9), (0.9808, 0.1951, -1.0), (0.9808, 0.1951, -0.9), (1.0, 7.55e-08, -1.0), (1.0, 7.55e-08, -0.9), (0.9808, -0.1951, -1.0), (0.9808, -0.1951, -0.9), (0.9239, -0.3827, -1.0), (0.9239, -0.3827, -0.9), (0.8315, -0.5556, -1.0), (0.8315, -0.5556, -0.9), (0.7071, -0.7071, -1.0), (0.7071, -0.7071, -0.9), (0.5556, -0.8315, -1.0), (0.5556, -0.8315, -0.9), (0.3827, -0.9239, -1.0), (0.3827, -0.9239, -0.9), (0.1951, -0.9808, -1.0), (0.1951, -0.9808, -0.9), (-3.258e-07, -1.0, -1.0), (-3.258e-07, -1.0, -0.9), (-0.1951, -0.9808, -1.0), (-0.1951, -0.9808, -0.9), (-0.3827, -0.9239, -1.0), (-0.3827, -0.9239, -0.9), (-0.5556, -0.8315, -1.0), (-0.5556, -0.8315, -0.9), (-0.7071, -0.7071, -1.0), (-0.7071, -0.7071, -0.9), (-0.8315, -0.5556, -1.0), (-0.8315, -0.5556, -0.9), (-0.9239, -0.3827, -1.0), (-0.9239, -0.3827, -0.9), (-0.9808, -0.1951, -1.0), (-0.9808, -0.1951, -0.9), (-1.0, 9.656e-07, -1.0), (-1.0, 9.656e-07, -0.9), (-0.9808, 0.1951, -1.0), (-0.9808, 0.1951, -0.9), (-0.9239, 0.3827, -1.0), (-0.9239, 0.3827, -0.9), (-0.8315, 0.5556, -1.0), (-0.8315, 0.5556, -0.9), (-0.7071, 0.7071, -1.0), (-0.7071, 0.7071, -0.9), (-0.5556, 0.8315, -1.0), (-0.5556, 0.8315, -0.9), (-0.3827, 0.9239, -1.0), (-0.3827, 0.9239, -0.9), (-0.1951, 0.9808, -1.0), (-0.1951, 0.9808, -0.9)], [], [(0, 1, 3, 2), (2, 3, 5, 4), (4, 5, 7, 6), (6, 7, 9, 8), (8, 9, 11, 10), (10, 11, 13, 12), (12, 13, 15, 14), (14, 15, 17, 16), (16, 17, 19, 18), (18, 19, 21, 20), (20, 21, 23, 22), (22, 23, 25, 24), (24, 25, 27, 26), (26, 27, 29, 28), (28, 29, 31, 30), (30, 31, 33, 32), (32, 33, 35, 34), (34, 35, 37, 36), (36, 37, 39, 38), (38, 39, 41, 40), (40, 41, 43, 42), (42, 43, 45, 44), (44, 45, 47, 46), (46, 47, 49, 48), (48, 49, 51, 50), (50, 51, 53, 52), (52, 53, 55, 54), (54, 55, 57, 56), (56, 57, 59, 58), (58, 59, 61, 60), (3, 1, 63, 61, 59, 57, 55, 53, 51, 49, 47, 45, 43, 41, 39, 37, 35, 33, 31, 29, 27, 25, 23, 21, 19, 17, 15, 13, 11, 9, 7, 5), (60, 61, 63, 62), (62, 63, 1, 0), (0, 2, 4, 6, 8, 10, 12, 14, 16, 18, 20, 22, 24, 26, 28, 30, 32, 34, 36, 38, 40, 42, 44, 46, 48, 50, 52, 54, 56, 58, 60, 62)])
me_cylinder_007.materials.append(mat_material_004)
me_cylinder_007.use_remesh_preserve_volume = False
me_cylinder_007.use_remesh_preserve_attributes = False
me_cylinder_007.use_mirror_vertex_groups = False
me_cylinder_007.update()
me_cube_003 = bpy.data.meshes.new('Cube.003')
me_cube_003.from_pydata([(-10.0, -10.0, -0.2), (-10.0, -10.0, 4.47e-08), (-10.0, 10.0, -0.2), (-10.0, 10.0, 4.47e-08), (10.0, -10.0, -0.2), (10.0, -10.0, 4.47e-08), (10.0, 10.0, -0.2), (10.0, 10.0, 4.47e-08)], [], [(0, 1, 3, 2), (2, 3, 7, 6), (6, 7, 5, 4), (4, 5, 1, 0), (2, 6, 4, 0), (7, 3, 1, 5)])
me_cube_003.materials.append(mat_material_003)
me_cube_003.use_remesh_preserve_volume = False
me_cube_003.use_remesh_preserve_attributes = False
me_cube_003.use_mirror_vertex_groups = False
me_cube_003.update()
me_cylinder_005 = bpy.data.meshes.new('Cylinder.005')
me_cylinder_005.from_pydata([(-2.07e-08, 1.65, 4.8), (-2.07e-08, 1.65, 6.5), (0.3219, 1.618, 4.8), (0.3219, 1.618, 6.5), (0.6314, 1.524, 4.8), (0.6314, 1.524, 6.5), (0.9167, 1.372, 4.8), (0.9167, 1.372, 6.5), (1.167, 1.167, 4.8), (1.167, 1.167, 6.5), (1.372, 0.9167, 4.8), (1.372, 0.9167, 6.5), (1.524, 0.6314, 4.8), (1.524, 0.6314, 6.5), (1.618, 0.3219, 4.8), (1.618, 0.3219, 6.5), (1.65, -8.675e-08, 4.8), (1.65, -8.675e-08, 6.5), (1.618, -0.3219, 4.8), (1.618, -0.3219, 6.5), (1.524, -0.6314, 4.8), (1.524, -0.6314, 6.5), (1.372, -0.9167, 4.8), (1.372, -0.9167, 6.5), (1.167, -1.167, 4.8), (1.167, -1.167, 6.5), (0.9167, -1.372, 4.8), (0.9167, -1.372, 6.5), (0.6314, -1.524, 4.8), (0.6314, -1.524, 6.5), (0.3219, -1.618, 4.8), (0.3219, -1.618, 6.5), (-5.583e-07, -1.65, 4.8), (-5.583e-07, -1.65, 6.5), (-0.3219, -1.618, 4.8), (-0.3219, -1.618, 6.5), (-0.6314, -1.524, 4.8), (-0.6314, -1.524, 6.5), (-0.9167, -1.372, 4.8), (-0.9167, -1.372, 6.5), (-1.167, -1.167, 4.8), (-1.167, -1.167, 6.5), (-1.372, -0.9167, 4.8), (-1.372, -0.9167, 6.5), (-1.524, -0.6314, 4.8), (-1.524, -0.6314, 6.5), (-1.618, -0.3219, 4.8), (-1.618, -0.3219, 6.5), (-1.65, 1.382e-06, 4.8), (-1.65, 1.382e-06, 6.5), (-1.618, 0.3219, 4.8), (-1.618, 0.3219, 6.5), (-1.524, 0.6314, 4.8), (-1.524, 0.6314, 6.5), (-1.372, 0.9167, 4.8), (-1.372, 0.9167, 6.5), (-1.167, 1.167, 4.8), (-1.167, 1.167, 6.5), (-0.9167, 1.372, 4.8), (-0.9167, 1.372, 6.5), (-0.6314, 1.524, 4.8), (-0.6314, 1.524, 6.5), (-0.3219, 1.618, 4.8), (-0.3219, 1.618, 6.5), (-3.634e-09, 1.485, 4.8), (0.2897, 1.456, 4.8), (0.5683, 1.372, 4.8), (0.825, 1.235, 4.8), (1.05, 1.05, 4.8), (1.235, 0.825, 4.8), (1.372, 0.5683, 4.8), (1.456, 0.2897, 4.8), (1.485, -4.678e-08, 4.8), (1.456, -0.2897, 4.8), (1.372, -0.5683, 4.8), (1.235, -0.825, 4.8), (1.05, -1.05, 4.8), (0.825, -1.235, 4.8), (0.5683, -1.372, 4.8), (0.2897, -1.456, 4.8), (-4.875e-07, -1.485, 4.8), (-0.2897, -1.456, 4.8), (-0.5683, -1.372, 4.8), (-0.825, -1.235, 4.8), (-1.05, -1.05, 4.8), (-1.235, -0.825, 4.8), (-1.372, -0.5683, 4.8), (-1.456, -0.2897, 4.8), (-1.485, 1.275e-06, 4.8), (-1.456, 0.2897, 4.8), (-1.372, 0.5683, 4.8), (-1.235, 0.825, 4.8), (-1.05, 1.05, 4.8), (-0.825, 1.235, 4.8), (-0.5683, 1.372, 4.8), (-0.2897, 1.456, 4.8), (-3.634e-09, 1.485, 4.7), (0.2897, 1.456, 4.7), (0.5683, 1.372, 4.7), (0.825, 1.235, 4.7), (1.05, 1.05, 4.7), (1.235, 0.825, 4.7), (1.372, 0.5683, 4.7), (1.456, 0.2897, 4.7), (1.485, -4.678e-08, 4.7), (1.456, -0.2897, 4.7), (1.372, -0.5683, 4.7), (1.235, -0.825, 4.7), (1.05, -1.05, 4.7), (0.825, -1.235, 4.7), (0.5683, -1.372, 4.7), (0.2897, -1.456, 4.7), (-4.875e-07, -1.485, 4.7), (-0.2897, -1.456, 4.7), (-0.5683, -1.372, 4.7), (-0.825, -1.235, 4.7), (-1.05, -1.05, 4.7), (-1.235, -0.825, 4.7), (-1.372, -0.5683, 4.7), (-1.456, -0.2897, 4.7), (-1.485, 1.275e-06, 4.7), (-1.456, 0.2897, 4.7), (-1.372, 0.5683, 4.7), (-1.235, 0.825, 4.7), (-1.05, 1.05, 4.7), (-0.825, 1.235, 4.7), (-0.5683, 1.372, 4.7), (-0.2897, 1.456, 4.7)], [], [(0, 1, 3, 2), (2, 3, 5, 4), (4, 5, 7, 6), (6, 7, 9, 8), (8, 9, 11, 10), (10, 11, 13, 12), (12, 13, 15, 14), (14, 15, 17, 16), (16, 17, 19, 18), (18, 19, 21, 20), (20, 21, 23, 22), (22, 23, 25, 24), (24, 25, 27, 26), (26, 27, 29, 28), (28, 29, 31, 30), (30, 31, 33, 32), (32, 33, 35, 34), (34, 35, 37, 36), (36, 37, 39, 38), (38, 39, 41, 40), (40, 41, 43, 42), (42, 43, 45, 44), (44, 45, 47, 46), (46, 47, 49, 48), (48, 49, 51, 50), (50, 51, 53, 52), (52, 53, 55, 54), (54, 55, 57, 56), (56, 57, 59, 58), (58, 59, 61, 60), (3, 1, 63, 61, 59, 57, 55, 53, 51, 49, 47, 45, 43, 41, 39, 37, 35, 33, 31, 29, 27, 25, 23, 21, 19, 17, 15, 13, 11, 9, 7, 5), (60, 61, 63, 62), (62, 63, 1, 0), (4, 6, 67, 66), (95, 64, 96, 127), (22, 24, 76, 75), (40, 42, 85, 84), (58, 60, 94, 93), (14, 16, 72, 71), (32, 34, 81, 80), (50, 52, 90, 89), (6, 8, 68, 67), (24, 26, 77, 76), (42, 44, 86, 85), (60, 62, 95, 94), (16, 18, 73, 72), (34, 36, 82, 81), (52, 54, 91, 90), (8, 10, 69, 68), (26, 28, 78, 77), (44, 46, 87, 86), (0, 2, 65, 64), (62, 0, 64, 95), (18, 20, 74, 73), (36, 38, 83, 82), (54, 56, 92, 91), (10, 12, 70, 69), (28, 30, 79, 78), (46, 48, 88, 87), (2, 4, 66, 65), (20, 22, 75, 74), (38, 40, 84, 83), (56, 58, 93, 92), (12, 14, 71, 70), (30, 32, 80, 79), (48, 50, 89, 88), (96, 97, 98, 99, 100, 101, 102, 103, 104, 105, 106, 107, 108, 109, 110, 111, 112, 113, 114, 115, 116, 117, 118, 119, 120, 121, 122, 123, 124, 125, 126, 127), (82, 83, 115, 114), (69, 70, 102, 101), (83, 84, 116, 115), (70, 71, 103, 102), (84, 85, 117, 116), (71, 72, 104, 103), (85, 86, 118, 117), (72, 73, 105, 104), (86, 87, 119, 118), (73, 74, 106, 105), (87, 88, 120, 119), (74, 75, 107, 106), (88, 89, 121, 120), (75, 76, 108, 107), (89, 90, 122, 121), (76, 77, 109, 108), (90, 91, 123, 122), (77, 78, 110, 109), (64, 65, 97, 96), (91, 92, 124, 123), (78, 79, 111, 110), (65, 66, 98, 97), (92, 93, 125, 124), (79, 80, 112, 111), (66, 67, 99, 98), (93, 94, 126, 125), (80, 81, 113, 112), (67, 68, 100, 99), (94, 95, 127, 126), (81, 82, 114, 113), (68, 69, 101, 100)])
me_cylinder_005.polygons.foreach_set('use_smooth', [True] * 98)
me_cylinder_005.materials.append(mat_material_002)
me_cylinder_005.use_remesh_preserve_volume = False
me_cylinder_005.use_remesh_preserve_attributes = False
me_cylinder_005.use_mirror_vertex_groups = False
me_cylinder_005.update()
me_cylinder_003 = bpy.data.meshes.new('Cylinder.003')
me_cylinder_003.from_pydata([(-2.07e-08, 1.65, 4.5), (-2.07e-08, 1.65, 4.8), (0.3219, 1.618, 4.5), (0.3219, 1.618, 4.8), (0.6314, 1.524, 4.5), (0.6314, 1.524, 4.8), (0.9167, 1.372, 4.5), (0.9167, 1.372, 4.8), (1.167, 1.167, 4.5), (1.167, 1.167, 4.8), (1.372, 0.9167, 4.5), (1.372, 0.9167, 4.8), (1.524, 0.6314, 4.5), (1.524, 0.6314, 4.8), (1.618, 0.3219, 4.5), (1.618, 0.3219, 4.8), (1.65, -8.675e-08, 4.5), (1.65, -8.675e-08, 4.8), (1.618, -0.3219, 4.5), (1.618, -0.3219, 4.8), (1.524, -0.6314, 4.5), (1.524, -0.6314, 4.8), (1.372, -0.9167, 4.5), (1.372, -0.9167, 4.8), (1.167, -1.167, 4.5), (1.167, -1.167, 4.8), (0.9167, -1.372, 4.5), (0.9167, -1.372, 4.8), (0.6314, -1.524, 4.5), (0.6314, -1.524, 4.8), (0.3219, -1.618, 4.5), (0.3219, -1.618, 4.8), (-5.583e-07, -1.65, 4.5), (-5.583e-07, -1.65, 4.8), (-0.3219, -1.618, 4.5), (-0.3219, -1.618, 4.8), (-0.6314, -1.524, 4.5), (-0.6314, -1.524, 4.8), (-0.9167, -1.372, 4.5), (-0.9167, -1.372, 4.8), (-1.167, -1.167, 4.5), (-1.167, -1.167, 4.8), (-1.372, -0.9167, 4.5), (-1.372, -0.9167, 4.8), (-1.524, -0.6314, 4.5), (-1.524, -0.6314, 4.8), (-1.618, -0.3219, 4.5), (-1.618, -0.3219, 4.8), (-1.65, 1.382e-06, 4.5), (-1.65, 1.382e-06, 4.8), (-1.618, 0.3219, 4.5), (-1.618, 0.3219, 4.8), (-1.524, 0.6314, 4.5), (-1.524, 0.6314, 4.8), (-1.372, 0.9167, 4.5), (-1.372, 0.9167, 4.8), (-1.167, 1.167, 4.5), (-1.167, 1.167, 4.8), (-0.9167, 1.372, 4.5), (-0.9167, 1.372, 4.8), (-0.6314, 1.524, 4.5), (-0.6314, 1.524, 4.8), (-0.3219, 1.618, 4.5), (-0.3219, 1.618, 4.8)], [], [(0, 1, 3, 2), (2, 3, 5, 4), (4, 5, 7, 6), (6, 7, 9, 8), (8, 9, 11, 10), (10, 11, 13, 12), (12, 13, 15, 14), (14, 15, 17, 16), (16, 17, 19, 18), (18, 19, 21, 20), (20, 21, 23, 22), (22, 23, 25, 24), (24, 25, 27, 26), (26, 27, 29, 28), (28, 29, 31, 30), (30, 31, 33, 32), (32, 33, 35, 34), (34, 35, 37, 36), (36, 37, 39, 38), (38, 39, 41, 40), (40, 41, 43, 42), (42, 43, 45, 44), (44, 45, 47, 46), (46, 47, 49, 48), (48, 49, 51, 50), (50, 51, 53, 52), (52, 53, 55, 54), (54, 55, 57, 56), (56, 57, 59, 58), (58, 59, 61, 60), (3, 1, 63, 61, 59, 57, 55, 53, 51, 49, 47, 45, 43, 41, 39, 37, 35, 33, 31, 29, 27, 25, 23, 21, 19, 17, 15, 13, 11, 9, 7, 5), (60, 61, 63, 62), (62, 63, 1, 0), (0, 2, 4, 6, 8, 10, 12, 14, 16, 18, 20, 22, 24, 26, 28, 30, 32, 34, 36, 38, 40, 42, 44, 46, 48, 50, 52, 54, 56, 58, 60, 62)])
me_cylinder_003.polygons.foreach_set('use_smooth', [True] * 34)
me_cylinder_003.materials.append(mat_material_002)
me_cylinder_003.use_remesh_preserve_volume = False
me_cylinder_003.use_remesh_preserve_attributes = False
me_cylinder_003.use_mirror_vertex_groups = False
me_cylinder_003.update()
me_cylinder_001 = bpy.data.meshes.new('Cylinder.001')
me_cylinder_001.from_pydata([(-1.449e-08, 1.155, -2.806), (-1.449e-08, 1.155, -2.401), (0.2253, 1.133, -2.806), (0.2253, 1.133, -2.401), (0.442, 1.067, -2.806), (0.442, 1.067, -2.401), (0.6417, 0.9603, -2.806), (0.6417, 0.9603, -2.401), (0.8167, 0.8167, -2.806), (0.8167, 0.8167, -2.401), (0.9603, 0.6417, -2.806), (0.9603, 0.6417, -2.401), (1.067, 0.442, -2.806), (1.067, 0.442, -2.401), (1.133, 0.2253, -2.806), (1.133, 0.2253, -2.401), (1.155, -6.072e-08, -2.806), (1.155, -6.072e-08, -2.401), (1.133, -0.2253, -2.806), (1.133, -0.2253, -2.401), (1.067, -0.442, -2.806), (1.067, -0.442, -2.401), (0.9603, -0.6417, -2.806), (0.9603, -0.6417, -2.401), (0.8167, -0.8167, -2.806), (0.8167, -0.8167, -2.401), (0.6417, -0.9603, -2.806), (0.6417, -0.9603, -2.401), (0.442, -1.067, -2.806), (0.442, -1.067, -2.401), (0.2253, -1.133, -2.806), (0.2253, -1.133, -2.401), (-3.908e-07, -1.155, -2.806), (-3.908e-07, -1.155, -2.401), (-0.2253, -1.133, -2.806), (-0.2253, -1.133, -2.401), (-0.442, -1.067, -2.806), (-0.442, -1.067, -2.401), (-0.6417, -0.9603, -2.806), (-0.6417, -0.9603, -2.401), (-0.8167, -0.8167, -2.806), (-0.8167, -0.8167, -2.401), (-0.9603, -0.6417, -2.806), (-0.9603, -0.6417, -2.401), (-1.067, -0.442, -2.806), (-1.067, -0.442, -2.401), (-1.133, -0.2253, -2.806), (-1.133, -0.2253, -2.401), (-1.155, 9.673e-07, -2.806), (-1.155, 9.673e-07, -2.401), (-1.133, 0.2253, -2.806), (-1.133, 0.2253, -2.401), (-1.067, 0.442, -2.806), (-1.067, 0.442, -2.401), (-0.9603, 0.6417, -2.806), (-0.9603, 0.6417, -2.401), (-0.8167, 0.8167, -2.806), (-0.8167, 0.8167, -2.401), (-0.6417, 0.9603, -2.806), (-0.6417, 0.9603, -2.401), (-0.442, 1.067, -2.806), (-0.442, 1.067, -2.401), (-0.2253, 1.133, -2.806), (-0.2253, 1.133, -2.401), (-2.07e-08, 1.65, -3.0), (-2.07e-08, 1.65, -1.0), (0.3219, 1.618, -3.0), (0.3219, 1.618, -1.0), (0.6314, 1.524, -3.0), (0.6314, 1.524, -1.0), (0.9167, 1.372, -3.0), (0.9167, 1.372, -1.0), (1.167, 1.167, -3.0), (1.167, 1.167, -1.0), (1.372, 0.9167, -3.0), (1.372, 0.9167, -1.0), (1.524, 0.6314, -3.0), (1.524, 0.6314, -1.0), (1.618, 0.3219, -3.0), (1.618, 0.3219, -1.0), (1.65, -8.675e-08, -3.0), (1.65, -8.675e-08, -1.0), (1.618, -0.3219, -3.0), (1.618, -0.3219, -1.0), (1.524, -0.6314, -3.0), (1.524, -0.6314, -1.0), (1.372, -0.9167, -3.0), (1.372, -0.9167, -1.0), (1.167, -1.167, -3.0), (1.167, -1.167, -1.0), (0.9167, -1.372, -3.0), (0.9167, -1.372, -1.0), (0.6314, -1.524, -3.0), (0.6314, -1.524, -1.0), (0.3219, -1.618, -3.0), (0.3219, -1.618, -1.0), (-5.583e-07, -1.65, -3.0), (-5.583e-07, -1.65, -1.0), (-0.3219, -1.618, -3.0), (-0.3219, -1.618, -1.0), (-0.6314, -1.524, -3.0), (-0.6314, -1.524, -1.0), (-0.9167, -1.372, -3.0), (-0.9167, -1.372, -1.0), (-1.167, -1.167, -3.0), (-1.167, -1.167, -1.0), (-1.372, -0.9167, -3.0), (-1.372, -0.9167, -1.0), (-1.524, -0.6314, -3.0), (-1.524, -0.6314, -1.0), (-1.618, -0.3219, -3.0), (-1.618, -0.3219, -1.0), (-1.65, 1.382e-06, -3.0), (-1.65, 1.382e-06, -1.0), (-1.618, 0.3219, -3.0), (-1.618, 0.3219, -1.0), (-1.524, 0.6314, -3.0), (-1.524, 0.6314, -1.0), (-1.372, 0.9167, -3.0), (-1.372, 0.9167, -1.0), (-1.167, 1.167, -3.0), (-1.167, 1.167, -1.0), (-0.9167, 1.372, -3.0), (-0.9167, 1.372, -1.0), (-0.6314, 1.524, -3.0), (-0.6314, 1.524, -1.0), (-0.3219, 1.618, -3.0), (-0.3219, 1.618, -1.0), (-0.1936, 1.099, -3.0), (-0.1936, 1.099, -2.806), (-0.1936, 0.9589, -2.806), (-0.1936, -1.099, -3.0), (-0.1936, -1.099, -2.806), (-0.2182, 1.097, -3.0), (-0.2182, 1.097, -2.806), (-0.4279, 1.033, -3.0), (-0.4279, 1.033, -2.806), (-0.6213, 0.9298, -3.0), (-0.6213, 0.9298, -2.806), (-1.033, 0.428, -3.0), (-1.033, 0.428, -2.806), (-0.9298, 0.6213, -3.0), (-0.9298, 0.6213, -2.806), (-0.7907, 0.7907, -3.0), (-0.7907, 0.7907, -2.806), (-1.097, 0.2182, -2.806), (-1.097, 0.2182, -3.0), (-1.118, 9.43e-07, -3.0), (-1.118, 9.43e-07, -2.806), (-1.097, -0.2182, -3.0), (-1.097, -0.2182, -2.806), (-1.033, -0.4279, -3.0), (-1.033, -0.4279, -2.806), (-0.9298, -0.6213, -3.0), (-0.9298, -0.6213, -2.806), (-0.6213, -0.9298, -3.0), (-0.6213, -0.9298, -2.806), (-0.7907, -0.7907, -3.0), (-0.7907, -0.7907, -2.806), (-0.428, -1.033, -3.0), (-0.428, -1.033, -2.806), (-0.2182, -1.097, -3.0), (-0.2182, -1.097, -2.806), (0.2182, 1.097, -3.0), (0.2182, 1.097, -2.806), (0.1936, 1.099, -3.0), (0.1936, 1.099, -2.806), (0.1936, -1.099, -3.0), (0.1936, -1.099, -2.806), (0.4279, 1.033, -3.0), (0.4279, 1.033, -2.806), (0.2182, -1.097, -3.0), (0.2182, -1.097, -2.806), (0.4279, -1.033, -3.0), (0.4279, -1.033, -2.806), (0.6213, 0.9298, -3.0), (0.6213, 0.9298, -2.806), (0.6213, -0.9298, -3.0), (0.6213, -0.9298, -2.806), (0.7907, -0.7907, -3.0), (0.7907, -0.7907, -2.806), (0.7907, 0.7907, -3.0), (0.7907, 0.7907, -2.806), (0.9298, 0.6213, -3.0), (0.9298, 0.6213, -2.806), (1.033, -0.4279, -3.0), (1.033, -0.4279, -2.806), (0.9298, -0.6213, -3.0), (0.9298, -0.6213, -2.806), (1.033, 0.4279, -3.0), (1.033, 0.4279, -2.806), (1.097, 0.2182, -3.0), (1.097, 0.2182, -2.806), (1.097, -0.2182, -3.0), (1.097, -0.2182, -2.806), (1.118, -5.239e-08, -3.0), (1.118, -5.239e-08, -2.806)], [], [(0, 2, 3, 1), (2, 4, 5, 3), (4, 6, 7, 5), (6, 8, 9, 7), (8, 10, 11, 9), (10, 12, 13, 11), (12, 14, 15, 13), (14, 16, 17, 15), (16, 18, 19, 17), (18, 20, 21, 19), (20, 22, 23, 21), (22, 24, 25, 23), (24, 26, 27, 25), (26, 28, 29, 27), (28, 30, 31, 29), (30, 32, 33, 31), (32, 34, 35, 33), (34, 36, 37, 35), (36, 38, 39, 37), (38, 40, 41, 39), (40, 42, 43, 41), (42, 44, 45, 43), (44, 46, 47, 45), (46, 48, 49, 47), (48, 50, 51, 49), (50, 52, 53, 51), (52, 54, 55, 53), (54, 56, 57, 55), (56, 58, 59, 57), (58, 60, 61, 59), (3, 5, 7, 9, 11, 13, 15, 17, 19, 21, 23, 25, 27, 29, 31, 33, 35, 37, 39, 41, 43, 45, 47, 49, 51, 53, 55, 57, 59, 61, 63, 1), (60, 62, 63, 61), (62, 0, 1, 63), (0, 62, 60, 58, 56, 54, 52, 50, 48, 148, 145, 140, 142, 144, 138, 136, 134, 129, 130, 166, 164, 170, 176, 182, 184, 190, 192, 196, 16, 14, 12, 10, 8, 6, 4, 2), (64, 65, 67, 66), (66, 67, 69, 68), (68, 69, 71, 70), (70, 71, 73, 72), (72, 73, 75, 74), (74, 75, 77, 76), (76, 77, 79, 78), (78, 79, 81, 80), (80, 81, 83, 82), (82, 83, 85, 84), (84, 85, 87, 86), (86, 87, 89, 88), (88, 89, 91, 90), (90, 91, 93, 92), (92, 93, 95, 94), (94, 95, 97, 96), (96, 97, 99, 98), (98, 99, 101, 100), (100, 101, 103, 102), (102, 103, 105, 104), (104, 105, 107, 106), (106, 107, 109, 108), (108, 109, 111, 110), (110, 111, 113, 112), (112, 113, 115, 114), (114, 115, 117, 116), (116, 117, 119, 118), (118, 119, 121, 120), (120, 121, 123, 122), (122, 123, 125, 124), (67, 65, 127, 125, 123, 121, 119, 117, 115, 113, 111, 109, 107, 105, 103, 101, 99, 97, 95, 93, 91, 89, 87, 85, 83, 81, 79, 77, 75, 73, 71, 69), (124, 125, 127, 126), (126, 127, 65, 64), (64, 66, 68, 70, 72, 74, 76, 78, 80, 195, 191, 189, 183, 181, 175, 169, 163, 165, 128, 133, 135, 137, 143, 141, 139, 146, 147, 112, 114, 116, 118, 120, 122, 124, 126), (185, 186, 194, 193), (179, 180, 188, 187), (112, 147, 149, 151, 153, 157, 155, 159, 161, 131, 128, 165, 167, 171, 173, 177, 179, 187, 185, 193, 195, 80, 82, 84, 86, 88, 90, 92, 94, 96, 98, 100, 102, 104, 106, 108, 110), (177, 178, 180, 179), (141, 142, 140, 139), (195, 196, 192, 191), (193, 194, 196, 195), (189, 190, 184, 183), (161, 162, 132, 131), (155, 156, 160, 159), (137, 138, 144, 143), (159, 160, 162, 161), (168, 167, 165, 166), (183, 184, 182, 181), (153, 154, 158, 157), (181, 182, 176, 175), (173, 174, 178, 177), (143, 144, 142, 141), (128, 129, 134, 133), (171, 172, 174, 173), (151, 152, 154, 153), (147, 148, 150, 149), (191, 192, 190, 189), (169, 170, 164, 163), (139, 140, 145, 146), (187, 188, 186, 185), (157, 158, 156, 155), (163, 164, 166, 165), (133, 134, 136, 135), (175, 176, 170, 169), (146, 145, 148, 147), (167, 168, 172, 171), (135, 136, 138, 137), (16, 196, 194, 186, 188, 180, 178, 174, 172, 168, 166, 130, 132, 162, 160, 156, 158, 154, 152, 150, 148, 48, 46, 44, 42, 40, 38, 36, 34, 32, 30, 28, 26, 24, 22, 20, 18), (149, 150, 152, 151), (129, 128, 131, 132, 130)])
me_cylinder_001.polygons.foreach_set('use_smooth', [True] * 104)
me_cylinder_001.materials.append(mat_material_002)
me_cylinder_001.use_remesh_preserve_volume = False
me_cylinder_001.use_remesh_preserve_attributes = False
me_cylinder_001.use_mirror_vertex_groups = False
me_cylinder_001.update()
me_cube_001 = bpy.data.meshes.new('Cube.001')
me_cube_001.from_pydata([(0.2, -0.8, -1.0), (0.2, -1.0, -1.0), (-1.0, -1.0, -1.0), (-1.0, -0.8, -1.0), (0.2, -0.8, 3.8), (0.2, -1.0, 3.8), (-1.0, -1.0, 3.8), (-1.0, -0.8, 3.8)], [], [(0, 1, 2, 3), (4, 7, 6, 5), (0, 4, 5, 1), (1, 5, 6, 2), (2, 6, 7, 3), (4, 0, 3, 7)])
_uv = me_cube_001.uv_layers.new(name='UVMap')
_uv.uv.foreach_set('vector', [0.0, 0.0, 0.0, 0.0, 0.0, 0.0, 0.0, 0.0, 0.0, 0.0, 0.0, 0.0, 0.0, 0.0, 0.0, 0.0, 0.0, 0.0, 0.0, 0.0, 0.0, 0.0, 0.0, 0.0, 0.9962, 2.665e-05, 0.9962, 1.0, 2.665e-05, 1.0, 2.667e-05, 2.676e-05, 0.0, 0.0, 0.0, 0.0, 0.0, 0.0, 0.0, 0.0, 0.0, 0.0, 0.0, 0.0, 0.0, 0.0, 0.0, 0.0])
me_cube_001.materials.append(mat_material)
me_cube_001.use_remesh_preserve_volume = False
me_cube_001.use_remesh_preserve_attributes = False
me_cube_001.use_mirror_vertex_groups = False
me_cube_001.update()
me_cylinder_002 = bpy.data.meshes.new('Cylinder.002')
me_cylinder_002.from_pydata([(1.65, -8.675e-08, -1.0), (1.65, -8.675e-08, 4.5), (1.618, -0.3219, -1.0), (1.618, -0.3219, 4.5), (1.524, -0.6314, -1.0), (1.524, -0.6314, 4.5), (1.372, -0.9167, -1.0), (1.372, -0.9167, 4.5), (1.167, -1.167, -1.0), (1.167, -1.167, 4.5), (0.9167, -1.372, -1.0), (0.9167, -1.372, 4.5), (0.6314, -1.524, -1.0), (0.6314, -1.524, 4.5), (0.3219, -1.618, -1.0), (0.3219, -1.618, 4.5), (-5.583e-07, -1.65, -1.0), (-5.583e-07, -1.65, 4.5), (-0.3219, -1.618, -1.0), (-0.3219, -1.618, 4.5), (-0.6314, -1.524, -1.0), (-0.6314, -1.524, 4.5), (-0.9167, -1.372, -1.0), (-0.9167, -1.372, 4.5), (-1.167, -1.167, -1.0), (-1.167, -1.167, 4.5), (-1.372, -0.9167, -1.0), (-1.372, -0.9167, 4.5), (-1.524, -0.6314, -1.0), (-1.524, -0.6314, 4.5), (-1.618, -0.3219, -1.0), (-1.618, -0.3219, 4.5), (-1.65, 1.382e-06, -1.0), (-1.65, 1.382e-06, 4.5), (1.65, 0.0, -0.6013), (1.65, 0.0, -0.6013)], [], [(0, 35, 1, 3, 2), (2, 3, 5, 4), (4, 5, 7, 6), (6, 7, 9, 8), (8, 9, 11, 10), (10, 11, 13, 12), (12, 13, 15, 14), (14, 15, 17, 16), (16, 17, 19, 18), (18, 19, 21, 20), (20, 21, 23, 22), (22, 23, 25, 24), (24, 25, 27, 26), (26, 27, 29, 28), (28, 29, 31, 30), (30, 31, 33, 32), (32, 0, 2, 4, 6, 8, 10, 12, 14, 16, 18, 20, 22, 24, 26, 28, 30), (33, 1, 34, 0, 32), (1, 33, 31, 29, 27, 25, 23, 21, 19, 17, 15, 13, 11, 9, 7, 5, 3), (0, 34, 1, 35)])
me_cylinder_002.polygons.foreach_set('use_smooth', [True] * 20)
me_cylinder_002.materials.append(mat_material_001)
me_cylinder_002.use_remesh_preserve_volume = False
me_cylinder_002.use_remesh_preserve_attributes = False
me_cylinder_002.use_mirror_vertex_groups = False
me_cylinder_002.update()
me_cylinder = bpy.data.meshes.new('Cylinder')
me_cylinder.from_pydata([(-2.07e-08, 1.65, -1.0), (-2.07e-08, 1.65, 4.5), (0.3219, 1.618, -1.0), (0.3219, 1.618, 4.5), (0.6314, 1.524, -1.0), (0.6314, 1.524, 4.5), (0.9167, 1.372, -1.0), (0.9167, 1.372, 4.5), (1.167, 1.167, -1.0), (1.167, 1.167, 4.5), (1.372, 0.9167, -1.0), (1.372, 0.9167, 4.5), (1.524, 0.6314, -1.0), (1.524, 0.6314, 4.5), (1.618, 0.3219, -1.0), (1.618, 0.3219, 4.5), (1.65, -8.675e-08, -1.0), (1.65, -8.675e-08, 4.5), (-1.65, 1.382e-06, -1.0), (-1.65, 1.382e-06, 4.5), (-1.618, 0.3219, -1.0), (-1.618, 0.3219, 4.5), (-1.524, 0.6314, -1.0), (-1.524, 0.6314, 4.5), (-1.372, 0.9167, -1.0), (-1.372, 0.9167, 4.5), (-1.167, 1.167, -1.0), (-1.167, 1.167, 4.5), (-0.9167, 1.372, -1.0), (-0.9167, 1.372, 4.5), (-0.6314, 1.524, -1.0), (-0.6314, 1.524, 4.5), (-0.3219, 1.618, -1.0), (-0.3219, 1.618, 4.5), (1.65, 0.0, -0.6013), (-1.65, 0.0, 4.101)], [], [(0, 1, 3, 2), (2, 3, 5, 4), (4, 5, 7, 6), (6, 7, 9, 8), (8, 9, 11, 10), (10, 11, 13, 12), (12, 13, 15, 14), (14, 15, 17, 34, 16), (18, 35, 19, 21, 20), (20, 21, 23, 22), (22, 23, 25, 24), (24, 25, 27, 26), (26, 27, 29, 28), (28, 29, 31, 30), (3, 1, 33, 31, 29, 27, 25, 23, 21, 19, 17, 15, 13, 11, 9, 7, 5), (30, 31, 33, 32), (32, 33, 1, 0), (0, 2, 4, 6, 8, 10, 12, 14, 16, 18, 20, 22, 24, 26, 28, 30, 32), (18, 19, 35), (19, 18, 16, 34, 17)])
me_cylinder.polygons.foreach_set('use_smooth', [True] * 20)
me_cylinder.materials.append(mat_material_002)
me_cylinder.use_remesh_preserve_volume = False
me_cylinder.use_remesh_preserve_attributes = False
me_cylinder.use_mirror_vertex_groups = False
me_cylinder.update()
me_cube = bpy.data.meshes.new('Cube')
me_cube.from_pydata([(2.1, -0.8, -1.0), (2.1, -1.0, -1.0), (-1.0, -1.0, -1.0), (-1.0, -0.8, -1.0), (2.1, -0.8, 4.5), (2.1, -1.0, 4.5), (-1.0, -1.0, 4.5), (-1.0, -0.8, 4.5)], [], [(0, 1, 2, 3), (4, 7, 6, 5), (0, 4, 5, 1), (1, 5, 6, 2), (2, 6, 7, 3), (4, 0, 3, 7)])
me_cube.materials.append(None)
me_cube.use_remesh_preserve_volume = False
me_cube.use_remesh_preserve_attributes = False
me_cube.use_mirror_vertex_groups = False
me_cube.update()

# ---- objects
ob_cube_004 = bpy.data.objects.new('Cube.004', me_cube_010)
ob_cylinder_013 = bpy.data.objects.new('Cylinder.013', me_cylinder_029)
ob_cylinder_012 = bpy.data.objects.new('Cylinder.012', me_cylinder_028)
ob_cube_003 = bpy.data.objects.new('Cube.003', me_cube_009)
ob_cylinder_011 = bpy.data.objects.new('Cylinder.011', me_cylinder_027)
ob_cylinder_010 = bpy.data.objects.new('Cylinder.010', me_cylinder_026)
ob_cylinder_009 = bpy.data.objects.new('Cylinder.009', me_cylinder_025)
ob_cylinder_008 = bpy.data.objects.new('Cylinder.008', me_cylinder_024)
ob_cylinder_007 = bpy.data.objects.new('Cylinder.007', me_cylinder_023)
ob_hemi = bpy.data.objects.new('Hemi', light_hemi)
ob_cylinder_006 = bpy.data.objects.new('Cylinder.006', me_cylinder_008)
ob_cylinder_005 = bpy.data.objects.new('Cylinder.005', me_cylinder_007)
ob_cube_002 = bpy.data.objects.new('Cube.002', me_cube_003)
ob_cylinder_004 = bpy.data.objects.new('Cylinder.004', me_cylinder_005)
ob_cylinder_003 = bpy.data.objects.new('Cylinder.003', me_cylinder_003)
ob_cylinder_001 = bpy.data.objects.new('Cylinder.001', me_cylinder_001)
ob_cube_001 = bpy.data.objects.new('Cube.001', me_cube_001)
ob_cylinder_002 = bpy.data.objects.new('Cylinder.002', me_cylinder_002)
ob_cylinder = bpy.data.objects.new('Cylinder', me_cylinder)
ob_cube = bpy.data.objects.new('Cube', me_cube)
ob_camera = bpy.data.objects.new('Camera', cam_camera)

# ---- transforms, parenting, visibility, modifiers, constraints
ob_cube_004.location = (1.62, -2.158, 1.585)
ob_cube_004.rotation_euler = (1.571, 2.254, 2.716)
ob_cube_004.lock_rotations_4d = False
ob_cube_004.empty_display_type = 'ARROWS'
ob_cube_004.lineart.crease_threshold = 0.0
ob_cylinder_013.location = (2.571, -2.59, 1.726)
ob_cylinder_013.rotation_euler = (1.571, 2.254, 2.716)
ob_cylinder_013.lineart.crease_threshold = 0.0
ob_cylinder_012.location = (2.571, -2.59, 1.726)
ob_cylinder_012.rotation_euler = (1.571, 2.254, 2.716)
ob_cylinder_012.lineart.crease_threshold = 0.0
ob_cube_003.location = (3.842, 0.567, 0.6396)
ob_cube_003.rotation_euler = (2.459, 3.142, -1.997)
ob_cube_003.scale = (4.0, 1.0, 0.25)
ob_cube_003.lock_rotations_4d = False
ob_cube_003.empty_display_type = 'ARROWS'
ob_cube_003.lineart.crease_threshold = 0.0
ob_cylinder_011.location = (2.571, -2.59, 1.726)
ob_cylinder_011.rotation_euler = (1.571, 2.254, 2.716)
ob_cylinder_011.lineart.crease_threshold = 0.0
ob_cylinder_010.location = (2.571, -2.59, 1.726)
ob_cylinder_010.rotation_euler = (1.571, 2.254, 2.716)
ob_cylinder_010.lineart.crease_threshold = 0.0
ob_cylinder_009.location = (2.613, -2.499, 1.726)
ob_cylinder_009.rotation_euler = (1.571, 2.254, 2.716)
ob_cylinder_009.lineart.crease_threshold = 0.0
ob_cylinder_008.location = (2.553, -3.57, 2.042)
ob_cylinder_008.rotation_euler = (1.571, 2.254, 2.716)
ob_cylinder_008.scale = (0.1, 0.1, 0.1)
ob_cylinder_008.lineart.crease_threshold = 0.0
ob_cylinder_007.location = (4.742, 1.257, 2.042)
ob_cylinder_007.rotation_euler = (1.571, 2.254, 2.716)
ob_cylinder_007.scale = (0.1, 0.1, 0.1)
ob_cylinder_007.lineart.crease_threshold = 0.0
ob_hemi.location = (20.0, -20.0, 20.0)
ob_hemi.rotation_euler = (0.7854, -0.0, 0.7854)
ob_hemi.lineart.crease_threshold = 0.0
ob_cylinder_006.location = (0.0, -0.5, 7.4)
ob_cylinder_006.scale = (0.1, 0.1, 0.1)
ob_cylinder_006.lineart.crease_threshold = 0.0
ob_cylinder_005.location = (0.0, -0.5, 2.1)
ob_cylinder_005.scale = (0.1, 0.1, 0.1)
ob_cylinder_005.lineart.crease_threshold = 0.0
ob_cube_002.location = (0.0, 0.0, 0.0)
ob_cube_002.lineart.crease_threshold = 0.0
ob_cylinder_004.location = (0.0, 0.0, 3.1)
ob_cylinder_004.lineart.crease_threshold = 0.0
ob_cylinder_003.location = (0.0, 0.0, 3.0)
ob_cylinder_003.lineart.crease_threshold = 0.0
ob_cylinder_001.location = (0.0, 0.0, 3.0)
ob_cylinder_001.lineart.crease_threshold = 0.0
ob_cube_001.location = (0.75, 0.8, 6.4)
ob_cube_001.rotation_euler = (-0.0, -1.571, 0.0)
ob_cube_001.scale = (4.0, 1.0, 0.25)
ob_cube_001.lock_rotations_4d = False
ob_cube_001.empty_display_type = 'ARROWS'
ob_cube_001.lineart.crease_threshold = 0.0
ob_cylinder_002.location = (0.0, 0.0, 3.0)
ob_cylinder_002.lineart.crease_threshold = 0.0
ob_cylinder.location = (0.0, 0.0, 3.0)
ob_cylinder.lineart.crease_threshold = 0.0
ob_cube.location = (-0.55, 0.9, 3.0)
ob_cube.lock_rotations_4d = False
ob_cube.empty_display_type = 'ARROWS'
ob_cube.lineart.crease_threshold = 0.0
ob_camera.location = (21.77, -19.32, 18.36)
ob_camera.rotation_euler = (1.109, 0.0, 0.8149)
ob_camera.lock_rotations_4d = False
ob_camera.empty_display_type = 'ARROWS'
ob_camera.color = (0.0, 0.0, 0.0, 0.0)
ob_camera.display_type = 'WIRE'
ob_camera.lineart.crease_threshold = 0.0

# ---- collection membership
col_collection_1.objects.link(ob_cube_004)
col_collection_1.objects.link(ob_cylinder_013)
col_collection_1.objects.link(ob_cylinder_012)
col_collection_1.objects.link(ob_cube_003)
col_collection_1.objects.link(ob_cylinder_011)
col_collection_1.objects.link(ob_cylinder_010)
col_collection_1.objects.link(ob_cylinder_009)
col_collection_1.objects.link(ob_cylinder_008)
col_collection_1.objects.link(ob_cylinder_007)
col_collection_1.objects.link(ob_hemi)
col_collection_1.objects.link(ob_cylinder_006)
col_collection_1.objects.link(ob_cylinder_005)
col_collection_1.objects.link(ob_cube_002)
col_collection_1.objects.link(ob_cylinder_004)
col_collection_1.objects.link(ob_cylinder_003)
col_collection_1.objects.link(ob_cylinder_001)
col_collection_1.objects.link(ob_cube_001)
col_collection_1.objects.link(ob_cylinder_002)
col_collection_1.objects.link(ob_cylinder)
col_collection_1.objects.link(ob_cube)
col_collection_1.objects.link(ob_camera)

# ---- scene / render settings (as saved in the file)
scene.camera = ob_camera
scene.frame_start = 0; scene.frame_end = 250; scene.frame_set(1)
scene.render.engine = 'BLENDER_EEVEE_NEXT'
scene.render.dither_intensity = 0.0
scene.cycles.use_denoising = False
scene.cycles.samples = 128
scene.cycles.sampling_pattern = 'TABULATED_SOBOL'
scene.cycles.use_adaptive_sampling = False
scene.cycles.use_light_tree = False
scene.cycles.blur_glossy = 0.0
scene.cycles.sample_clamp_indirect = 0.0
scene.view_settings.view_transform = 'Standard'
bpy.context.view_layer.update()
